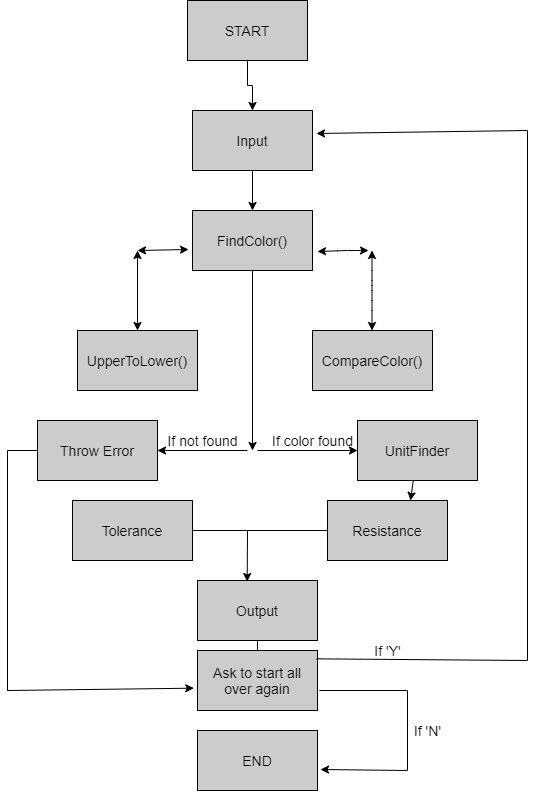

The diagram above was exported from draw.io. Its source (the exported page's mxGraphModel, read from the mxfile embedded in the PNG):
<mxGraphModel dx="1323" dy="626" grid="1" gridSize="10" guides="1" tooltips="1" connect="1" arrows="1" fold="1" page="1" pageScale="1" pageWidth="1169" pageHeight="827" background="none" math="0" shadow="0">
  <root>
    <mxCell id="0" />
    <mxCell id="1" parent="0" />
    <mxCell id="T-u-IiRkaURQX3whS61b-72" style="edgeStyle=orthogonalEdgeStyle;rounded=0;orthogonalLoop=1;jettySize=auto;html=1;entryX=0.5;entryY=0;entryDx=0;entryDy=0;fontSize=14;" parent="1" source="T-u-IiRkaURQX3whS61b-56" target="T-u-IiRkaURQX3whS61b-57" edge="1">
      <mxGeometry relative="1" as="geometry" />
    </mxCell>
    <mxCell id="T-u-IiRkaURQX3whS61b-56" value="START" style="rounded=0;whiteSpace=wrap;html=1;fontSize=14;fillColor=#CCCCCC;" parent="1" vertex="1">
      <mxGeometry x="460" y="30" width="120" height="60" as="geometry" />
    </mxCell>
    <mxCell id="T-u-IiRkaURQX3whS61b-73" style="edgeStyle=orthogonalEdgeStyle;rounded=0;orthogonalLoop=1;jettySize=auto;html=1;exitX=0.5;exitY=1;exitDx=0;exitDy=0;entryX=0.5;entryY=0;entryDx=0;entryDy=0;fontSize=14;" parent="1" source="T-u-IiRkaURQX3whS61b-57" target="T-u-IiRkaURQX3whS61b-67" edge="1">
      <mxGeometry relative="1" as="geometry" />
    </mxCell>
    <mxCell id="T-u-IiRkaURQX3whS61b-57" value="Input" style="rounded=0;whiteSpace=wrap;html=1;fontSize=14;fillColor=#CCCCCC;" parent="1" vertex="1">
      <mxGeometry x="465" y="140" width="120" height="60" as="geometry" />
    </mxCell>
    <mxCell id="T-u-IiRkaURQX3whS61b-58" value="Resistance" style="rounded=0;whiteSpace=wrap;html=1;fontSize=14;fillColor=#CCCCCC;" parent="1" vertex="1">
      <mxGeometry x="600" y="530" width="120" height="60" as="geometry" />
    </mxCell>
    <mxCell id="T-u-IiRkaURQX3whS61b-59" value="UpperToLower()" style="rounded=0;whiteSpace=wrap;html=1;fontSize=14;fillColor=#CCCCCC;" parent="1" vertex="1">
      <mxGeometry x="350" y="360" width="120" height="60" as="geometry" />
    </mxCell>
    <mxCell id="T-u-IiRkaURQX3whS61b-60" value="Ask to start all over again" style="rounded=0;whiteSpace=wrap;html=1;fontSize=14;fillColor=#CCCCCC;" parent="1" vertex="1">
      <mxGeometry x="470" y="680" width="120" height="60" as="geometry" />
    </mxCell>
    <mxCell id="T-u-IiRkaURQX3whS61b-61" value="END" style="rounded=0;whiteSpace=wrap;html=1;fontSize=14;fillColor=#CCCCCC;" parent="1" vertex="1">
      <mxGeometry x="470" y="760" width="120" height="60" as="geometry" />
    </mxCell>
    <mxCell id="T-u-IiRkaURQX3whS61b-62" value="UnitFinder" style="rounded=0;whiteSpace=wrap;html=1;fontSize=14;fillColor=#CCCCCC;" parent="1" vertex="1">
      <mxGeometry x="630" y="450" width="120" height="60" as="geometry" />
    </mxCell>
    <mxCell id="T-u-IiRkaURQX3whS61b-63" value="Throw Error" style="rounded=0;whiteSpace=wrap;html=1;fontSize=14;fillColor=#CCCCCC;" parent="1" vertex="1">
      <mxGeometry x="310" y="450" width="120" height="60" as="geometry" />
    </mxCell>
    <mxCell id="T-u-IiRkaURQX3whS61b-64" value="CompareColor()" style="rounded=0;whiteSpace=wrap;html=1;fontSize=14;fillColor=#CCCCCC;" parent="1" vertex="1">
      <mxGeometry x="585" y="360" width="120" height="60" as="geometry" />
    </mxCell>
    <mxCell id="T-u-IiRkaURQX3whS61b-65" value="Tolerance" style="rounded=0;whiteSpace=wrap;html=1;fontSize=14;fillColor=#CCCCCC;" parent="1" vertex="1">
      <mxGeometry x="345" y="530" width="120" height="60" as="geometry" />
    </mxCell>
    <mxCell id="T-u-IiRkaURQX3whS61b-66" value="Output" style="rounded=0;whiteSpace=wrap;html=1;fontSize=14;fillColor=#CCCCCC;" parent="1" vertex="1">
      <mxGeometry x="470" y="610" width="120" height="60" as="geometry" />
    </mxCell>
    <mxCell id="T-u-IiRkaURQX3whS61b-79" style="edgeStyle=orthogonalEdgeStyle;rounded=0;orthogonalLoop=1;jettySize=auto;html=1;fontSize=14;" parent="1" source="T-u-IiRkaURQX3whS61b-67" edge="1">
      <mxGeometry relative="1" as="geometry">
        <mxPoint x="525" y="480" as="targetPoint" />
      </mxGeometry>
    </mxCell>
    <mxCell id="T-u-IiRkaURQX3whS61b-67" value="FindColor()" style="rounded=0;whiteSpace=wrap;html=1;fontSize=14;fillColor=#CCCCCC;" parent="1" vertex="1">
      <mxGeometry x="465" y="240" width="120" height="60" as="geometry" />
    </mxCell>
    <mxCell id="T-u-IiRkaURQX3whS61b-75" value="" style="endArrow=classic;startArrow=classic;html=1;exitX=0.5;exitY=0;exitDx=0;exitDy=0;" parent="1" source="T-u-IiRkaURQX3whS61b-59" edge="1">
      <mxGeometry width="50" height="50" relative="1" as="geometry">
        <mxPoint x="390" y="350" as="sourcePoint" />
        <mxPoint x="410" y="280" as="targetPoint" />
      </mxGeometry>
    </mxCell>
    <mxCell id="T-u-IiRkaURQX3whS61b-76" value="" style="endArrow=classic;startArrow=classic;html=1;entryX=-0.033;entryY=0.65;entryDx=0;entryDy=0;entryPerimeter=0;" parent="1" target="T-u-IiRkaURQX3whS61b-67" edge="1">
      <mxGeometry width="50" height="50" relative="1" as="geometry">
        <mxPoint x="410" y="280" as="sourcePoint" />
        <mxPoint x="690" y="290" as="targetPoint" />
      </mxGeometry>
    </mxCell>
    <mxCell id="T-u-IiRkaURQX3whS61b-77" value="" style="endArrow=classic;startArrow=classic;html=1;exitX=0.5;exitY=0;exitDx=0;exitDy=0;fontSize=14;" parent="1" edge="1">
      <mxGeometry width="50" height="50" relative="1" as="geometry">
        <mxPoint x="644.5" y="360" as="sourcePoint" />
        <mxPoint x="644.5" y="280" as="targetPoint" />
        <Array as="points">
          <mxPoint x="644.5" y="330" />
          <mxPoint x="644.5" y="310" />
        </Array>
      </mxGeometry>
    </mxCell>
    <mxCell id="T-u-IiRkaURQX3whS61b-78" value="" style="endArrow=classic;startArrow=classic;html=1;entryX=-0.033;entryY=0.65;entryDx=0;entryDy=0;entryPerimeter=0;fontSize=14;" parent="1" edge="1">
      <mxGeometry width="50" height="50" relative="1" as="geometry">
        <mxPoint x="590" y="281" as="sourcePoint" />
        <mxPoint x="641.04" y="280" as="targetPoint" />
        <Array as="points">
          <mxPoint x="620" y="280" />
        </Array>
      </mxGeometry>
    </mxCell>
    <mxCell id="T-u-IiRkaURQX3whS61b-80" value="" style="endArrow=classic;html=1;entryX=1;entryY=0.5;entryDx=0;entryDy=0;fontSize=14;" parent="1" target="T-u-IiRkaURQX3whS61b-63" edge="1">
      <mxGeometry width="50" height="50" relative="1" as="geometry">
        <mxPoint x="520" y="480" as="sourcePoint" />
        <mxPoint x="690" y="410" as="targetPoint" />
      </mxGeometry>
    </mxCell>
    <mxCell id="T-u-IiRkaURQX3whS61b-81" value="" style="endArrow=classic;html=1;entryX=0;entryY=0.5;entryDx=0;entryDy=0;fontSize=14;" parent="1" target="T-u-IiRkaURQX3whS61b-62" edge="1">
      <mxGeometry width="50" height="50" relative="1" as="geometry">
        <mxPoint x="530" y="480" as="sourcePoint" />
        <mxPoint x="590" y="520" as="targetPoint" />
      </mxGeometry>
    </mxCell>
    <mxCell id="T-u-IiRkaURQX3whS61b-82" value="If not found" style="text;html=1;align=center;verticalAlign=middle;resizable=0;points=[];autosize=1;strokeColor=none;fontSize=14;" parent="1" vertex="1">
      <mxGeometry x="430" y="460" width="90" height="20" as="geometry" />
    </mxCell>
    <mxCell id="T-u-IiRkaURQX3whS61b-84" value="If color found" style="text;html=1;align=center;verticalAlign=middle;resizable=0;points=[];autosize=1;strokeColor=none;fontSize=14;" parent="1" vertex="1">
      <mxGeometry x="535" y="460" width="100" height="20" as="geometry" />
    </mxCell>
    <mxCell id="T-u-IiRkaURQX3whS61b-90" value="" style="endArrow=none;html=1;exitX=0;exitY=0.5;exitDx=0;exitDy=0;fontSize=14;" parent="1" source="T-u-IiRkaURQX3whS61b-58" edge="1">
      <mxGeometry width="50" height="50" relative="1" as="geometry">
        <mxPoint x="640" y="500" as="sourcePoint" />
        <mxPoint x="520" y="560" as="targetPoint" />
      </mxGeometry>
    </mxCell>
    <mxCell id="T-u-IiRkaURQX3whS61b-91" value="" style="endArrow=none;html=1;exitX=1;exitY=0.5;exitDx=0;exitDy=0;fontSize=14;" parent="1" source="T-u-IiRkaURQX3whS61b-65" edge="1">
      <mxGeometry width="50" height="50" relative="1" as="geometry">
        <mxPoint x="640" y="500" as="sourcePoint" />
        <mxPoint x="520" y="560" as="targetPoint" />
      </mxGeometry>
    </mxCell>
    <mxCell id="T-u-IiRkaURQX3whS61b-94" value="" style="endArrow=classic;html=1;fontSize=14;" parent="1" source="T-u-IiRkaURQX3whS61b-62" edge="1">
      <mxGeometry width="50" height="50" relative="1" as="geometry">
        <mxPoint x="640" y="640" as="sourcePoint" />
        <mxPoint x="683" y="530" as="targetPoint" />
      </mxGeometry>
    </mxCell>
    <mxCell id="T-u-IiRkaURQX3whS61b-95" value="" style="endArrow=classic;html=1;entryX=0.414;entryY=0.017;entryDx=0;entryDy=0;entryPerimeter=0;fontSize=14;" parent="1" target="T-u-IiRkaURQX3whS61b-66" edge="1">
      <mxGeometry width="50" height="50" relative="1" as="geometry">
        <mxPoint x="520" y="560" as="sourcePoint" />
        <mxPoint x="690" y="590" as="targetPoint" />
      </mxGeometry>
    </mxCell>
    <mxCell id="T-u-IiRkaURQX3whS61b-96" value="" style="endArrow=none;html=1;exitX=0.5;exitY=1;exitDx=0;exitDy=0;entryX=0.5;entryY=0;entryDx=0;entryDy=0;fontSize=14;" parent="1" source="T-u-IiRkaURQX3whS61b-66" target="T-u-IiRkaURQX3whS61b-60" edge="1">
      <mxGeometry width="50" height="50" relative="1" as="geometry">
        <mxPoint x="640" y="640" as="sourcePoint" />
        <mxPoint x="690" y="590" as="targetPoint" />
      </mxGeometry>
    </mxCell>
    <mxCell id="T-u-IiRkaURQX3whS61b-98" value="" style="endArrow=none;html=1;fontSize=14;" parent="1" edge="1">
      <mxGeometry width="50" height="50" relative="1" as="geometry">
        <mxPoint x="592" y="720" as="sourcePoint" />
        <mxPoint x="680" y="720" as="targetPoint" />
      </mxGeometry>
    </mxCell>
    <mxCell id="T-u-IiRkaURQX3whS61b-99" value="" style="endArrow=none;html=1;fontSize=14;" parent="1" edge="1">
      <mxGeometry width="50" height="50" relative="1" as="geometry">
        <mxPoint x="680" y="720" as="sourcePoint" />
        <mxPoint x="680" y="800" as="targetPoint" />
      </mxGeometry>
    </mxCell>
    <mxCell id="T-u-IiRkaURQX3whS61b-100" value="" style="endArrow=classic;html=1;entryX=1.025;entryY=0.65;entryDx=0;entryDy=0;entryPerimeter=0;fontSize=14;" parent="1" target="T-u-IiRkaURQX3whS61b-61" edge="1">
      <mxGeometry width="50" height="50" relative="1" as="geometry">
        <mxPoint x="680" y="800" as="sourcePoint" />
        <mxPoint x="690" y="590" as="targetPoint" />
      </mxGeometry>
    </mxCell>
    <mxCell id="T-u-IiRkaURQX3whS61b-101" value="" style="endArrow=none;html=1;exitX=0;exitY=0.5;exitDx=0;exitDy=0;" parent="1" source="T-u-IiRkaURQX3whS61b-63" edge="1">
      <mxGeometry width="50" height="50" relative="1" as="geometry">
        <mxPoint x="640" y="540" as="sourcePoint" />
        <mxPoint x="280" y="480" as="targetPoint" />
      </mxGeometry>
    </mxCell>
    <mxCell id="T-u-IiRkaURQX3whS61b-102" value="" style="endArrow=none;html=1;" parent="1" edge="1">
      <mxGeometry width="50" height="50" relative="1" as="geometry">
        <mxPoint x="280" y="480" as="sourcePoint" />
        <mxPoint x="280" y="720" as="targetPoint" />
      </mxGeometry>
    </mxCell>
    <mxCell id="T-u-IiRkaURQX3whS61b-103" value="" style="endArrow=classic;html=1;entryX=-0.031;entryY=0.628;entryDx=0;entryDy=0;entryPerimeter=0;" parent="1" target="T-u-IiRkaURQX3whS61b-60" edge="1">
      <mxGeometry width="50" height="50" relative="1" as="geometry">
        <mxPoint x="280" y="720" as="sourcePoint" />
        <mxPoint x="690" y="490" as="targetPoint" />
      </mxGeometry>
    </mxCell>
    <mxCell id="T-u-IiRkaURQX3whS61b-104" value="" style="endArrow=none;html=1;exitX=0.992;exitY=0.139;exitDx=0;exitDy=0;exitPerimeter=0;" parent="1" source="T-u-IiRkaURQX3whS61b-60" edge="1">
      <mxGeometry width="50" height="50" relative="1" as="geometry">
        <mxPoint x="640" y="540" as="sourcePoint" />
        <mxPoint x="800" y="690" as="targetPoint" />
      </mxGeometry>
    </mxCell>
    <mxCell id="T-u-IiRkaURQX3whS61b-105" value="" style="endArrow=none;html=1;" parent="1" edge="1">
      <mxGeometry width="50" height="50" relative="1" as="geometry">
        <mxPoint x="800" y="690" as="sourcePoint" />
        <mxPoint x="800" y="160" as="targetPoint" />
      </mxGeometry>
    </mxCell>
    <mxCell id="T-u-IiRkaURQX3whS61b-106" value="" style="endArrow=classic;html=1;entryX=1.033;entryY=0.383;entryDx=0;entryDy=0;entryPerimeter=0;" parent="1" target="T-u-IiRkaURQX3whS61b-57" edge="1">
      <mxGeometry width="50" height="50" relative="1" as="geometry">
        <mxPoint x="800" y="160" as="sourcePoint" />
        <mxPoint x="690" y="410" as="targetPoint" />
      </mxGeometry>
    </mxCell>
    <mxCell id="T-u-IiRkaURQX3whS61b-107" value="If 'Y'" style="text;html=1;align=center;verticalAlign=middle;resizable=0;points=[];autosize=1;strokeColor=none;fontSize=14;" parent="1" vertex="1">
      <mxGeometry x="640" y="670" width="40" height="20" as="geometry" />
    </mxCell>
    <mxCell id="T-u-IiRkaURQX3whS61b-108" value="If 'N'" style="text;html=1;align=center;verticalAlign=middle;resizable=0;points=[];autosize=1;strokeColor=none;fontSize=14;" parent="1" vertex="1">
      <mxGeometry x="680" y="750" width="40" height="20" as="geometry" />
    </mxCell>
  </root>
</mxGraphModel>